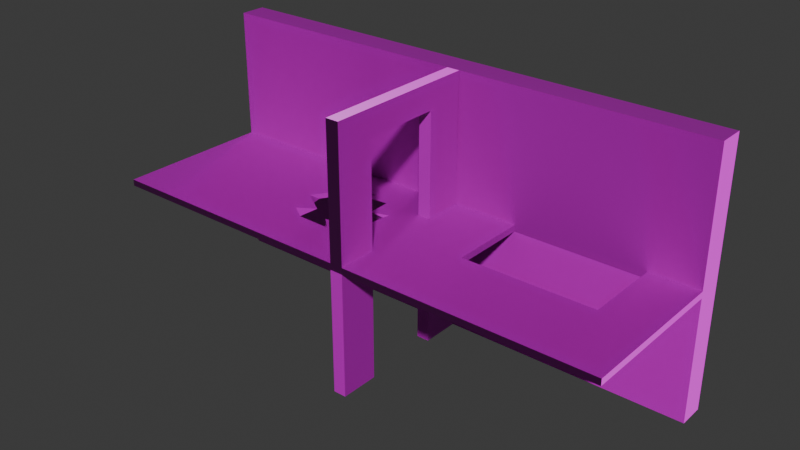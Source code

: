 # Source: SampleScene.blend  (saved by Blender 4.4.32; exported with 4.5.12 LTS)
import bpy
from mathutils import Matrix  # noqa: F401  (used for matrix-valued properties, if any)

bpy.ops.wm.read_factory_settings(use_empty=True)
scene = bpy.context.scene
scene.name = 'Scene'

# ---- collections
col_collection = bpy.data.collections.new('Collection'); scene.collection.children.link(col_collection)

# ---- images (referenced by path relative to the original .blend; pixels are not part of the script)
import os
ASSET_DIR = os.environ.get("B2B_ASSET_DIR", "")  # directory of the original .blend (textures are referenced by path, not embedded)
HERE = os.path.dirname(os.path.abspath(__file__))  # packed textures are extracted next to this script under _unpacked/

def load_image(name, relpath, width, height, colorspace="sRGB"):
    """Load a texture the original file referenced (path relative to the .blend, or extracted next to this script)."""
    p = next((c for c in (os.path.join(HERE, relpath), os.path.join(ASSET_DIR, relpath)) if relpath and os.path.exists(c)), "")
    if p:
        img = bpy.data.images.load(p, check_existing=True)
        img.name = name
    else:  # same state as the original file: an image datablock whose file is absent (Cycles renders it pink)
        img = bpy.data.images.new(name, width, height)
        img.source = "FILE"
        img.filepath = "//" + (relpath or name)
    img.colorspace_settings.name = colorspace
    return img
img_red_brick_disp_png = load_image('red_brick_disp.png', 'red_brick_disp_4k.png', 1024, 1024, 'Non-Color')
img_red_brick_diff_png = load_image('red_brick_diff.png', 'red_brick_diff_4k.jpg', 1024, 1024, 'sRGB')
img_red_brick_rough_png = load_image('red_brick_rough.png', 'red_brick_rough_4k.exr', 1024, 1024, 'Non-Color')
img_red_brick_nor_gl_png = load_image('red_brick_nor_gl.png', 'red_brick_nor_gl_4k.exr', 1024, 1024, 'Non-Color')
img_old_linoleum_flooring_01_disp_png = load_image('old_linoleum_flooring_01_disp.png', 'old_linoleum_flooring_01_disp_4k.png', 1024, 1024, 'Non-Color')
img_old_linoleum_flooring_01_diff_png = load_image('old_linoleum_flooring_01_diff.png', 'old_linoleum_flooring_01_diff_4k.jpg', 1024, 1024, 'sRGB')
img_old_linoleum_flooring_01_rough_png = load_image('old_linoleum_flooring_01_rough.png', 'old_linoleum_flooring_01_rough_4k.exr', 1024, 1024, 'Non-Color')
img_old_linoleum_flooring_01_nor_gl_png = load_image('old_linoleum_flooring_01_nor_gl.png', 'old_linoleum_flooring_01_nor_gl_4k.exr', 1024, 1024, 'Non-Color')
img_bark_willow_disp_8k_png = load_image('bark_willow_disp_8k.png', 'bark_willow_disp_4k.png', 1024, 1024, 'Non-Color')
img_bark_willow_diff_8k_png = load_image('bark_willow_diff_8k.png', 'bark_willow_diff_4k.jpg', 1024, 1024, 'sRGB')
img_bark_willow_rough_8k_png = load_image('bark_willow_rough_8k.png', 'bark_willow_rough_4k.exr', 1024, 1024, 'Non-Color')
img_bark_willow_nor_gl_8k_png = load_image('bark_willow_nor_gl_8k.png', 'bark_willow_nor_gl_4k.exr', 1024, 1024, 'Non-Color')
img_dark_wood_disp_8k_png = load_image('dark_wood_disp_8k.png', 'dark_wood_disp_4k.png', 1024, 1024, 'Non-Color')
img_dark_wood_diff_8k_png = load_image('dark_wood_diff_8k.png', 'dark_wood_diff_4k.jpg', 1024, 1024, 'sRGB')
img_dark_wood_rough_8k_png = load_image('dark_wood_rough_8k.png', 'dark_wood_rough_4k.exr', 1024, 1024, 'Non-Color')
img_dark_wood_nor_gl_8k_png = load_image('dark_wood_nor_gl_8k.png', 'dark_wood_nor_gl_4k.exr', 1024, 1024, 'Non-Color')

# ---- materials (node trees are filled in below, after node groups)
mat_red_brick = bpy.data.materials.new('red_brick')
mat_red_brick.displacement_method = 'DISPLACEMENT'
mat_old_linoleum_flooring_01 = bpy.data.materials.new('old_linoleum_flooring_01')
mat_old_linoleum_flooring_01.displacement_method = 'DISPLACEMENT'
mat_bark_willow = bpy.data.materials.new('bark_willow')
mat_bark_willow.displacement_method = 'DISPLACEMENT'
mat_dark_wood = bpy.data.materials.new('dark_wood')
mat_dark_wood.displacement_method = 'DISPLACEMENT'

# ---- material node trees
mat_red_brick.use_nodes = True; mat_red_brick.node_tree.nodes.clear()
_N = mat_red_brick.node_tree.nodes; _L = mat_red_brick.node_tree.links
n0 = _N.new('ShaderNodeOutputMaterial'); n0.name = 'Material Output'; n0.location = (306, 145)
n1 = _N.new('ShaderNodeBsdfPrincipled'); n1.name = 'Principled BSDF'; n1.location = (-72, 429)
n1.distribution = 'GGX'
n1.subsurface_method = 'BURLEY'
n1.inputs[3].default_value = 1.45
n1.inputs[27].default_value = (0.0, 0.0, 0.0, 1.0)
n1.inputs[28].default_value = 1.0
n2 = _N.new('ShaderNodeTexImage'); n2.name = 'Image Texture'; n2.location = (86, -600)
n2.label = 'Displacement'
n2.image = img_red_brick_disp_png
n3 = _N.new('ShaderNodeDisplacement'); n3.name = 'Displacement'; n3.location = (28, -271)
n3.inputs[2].default_value = 0.03
n4 = _N.new('ShaderNodeTexImage'); n4.name = 'Image Texture.001'; n4.location = (86, -40)
n4.label = 'Base Color'
n4.image = img_red_brick_diff_png
n5 = _N.new('ShaderNodeTexImage'); n5.name = 'Image Texture.002'; n5.location = (86, -320)
n5.label = 'Roughness'
n5.image = img_red_brick_rough_png
n6 = _N.new('ShaderNodeTexImage'); n6.name = 'Image Texture.003'; n6.location = (86, -880)
n6.label = 'Normal'
n6.image = img_red_brick_nor_gl_png
n7 = _N.new('ShaderNodeNormalMap'); n7.name = 'Normal Map'; n7.location = (-322, -211)
n8 = _N.new('ShaderNodeMapping'); n8.name = 'Mapping'; n8.location = (230, -40)
n9 = _N.new('NodeReroute'); n9.name = 'Reroute'; n9.location = (36, -622)
n9.width = 16
n9.socket_idname = 'NodeSocketVector'
n10 = _N.new('ShaderNodeTexCoord'); n10.name = 'Texture Coordinate'; n10.location = (30, -40)
n11 = _N.new('NodeFrame'); n11.name = 'Frame'; n11.location = (-1352, 469)
n11.label = 'Mapping'
n11.width = 400
n12 = _N.new('NodeFrame'); n12.name = 'Frame.001'; n12.location = (-708, 669)
n12.label = 'Textures'
n12.width = 357
n2.parent = n12
n4.parent = n12
n5.parent = n12
n6.parent = n12
n8.parent = n11
n9.parent = n12
n10.parent = n11
_L.new(n1.outputs[0], n0.inputs[0])
_L.new(n2.outputs[0], n3.inputs[0])
_L.new(n3.outputs[0], n0.inputs[2])
_L.new(n4.outputs[0], n1.inputs[0])
_L.new(n5.outputs[0], n1.inputs[2])
_L.new(n6.outputs[0], n7.inputs[1])
_L.new(n7.outputs[0], n1.inputs[5])
_L.new(n9.outputs[0], n4.inputs[0])
_L.new(n9.outputs[0], n5.inputs[0])
_L.new(n9.outputs[0], n2.inputs[0])
_L.new(n9.outputs[0], n6.inputs[0])
_L.new(n8.outputs[0], n9.inputs[0])
_L.new(n10.outputs[2], n8.inputs[0])
n0.is_active_output = True
mat_old_linoleum_flooring_01.use_nodes = True; mat_old_linoleum_flooring_01.node_tree.nodes.clear()
_N = mat_old_linoleum_flooring_01.node_tree.nodes; _L = mat_old_linoleum_flooring_01.node_tree.links
n0 = _N.new('ShaderNodeOutputMaterial'); n0.name = 'Material Output'; n0.location = (306, 145)
n1 = _N.new('ShaderNodeBsdfPrincipled'); n1.name = 'Principled BSDF'; n1.location = (-72, 429)
n1.distribution = 'GGX'
n1.subsurface_method = 'BURLEY'
n1.inputs[3].default_value = 1.45
n1.inputs[27].default_value = (0.0, 0.0, 0.0, 1.0)
n1.inputs[28].default_value = 1.0
n2 = _N.new('ShaderNodeTexImage'); n2.name = 'Image Texture'; n2.location = (85, -600)
n2.label = 'Displacement'
n2.image = img_old_linoleum_flooring_01_disp_png
n3 = _N.new('ShaderNodeDisplacement'); n3.name = 'Displacement'; n3.location = (22, -93)
n4 = _N.new('ShaderNodeTexImage'); n4.name = 'Image Texture.001'; n4.location = (85, -40)
n4.label = 'Base Color'
n4.image = img_old_linoleum_flooring_01_diff_png
n5 = _N.new('ShaderNodeTexImage'); n5.name = 'Image Texture.002'; n5.location = (85, -320)
n5.label = 'Roughness'
n5.image = img_old_linoleum_flooring_01_rough_png
n6 = _N.new('ShaderNodeTexImage'); n6.name = 'Image Texture.003'; n6.location = (85, -880)
n6.label = 'Normal'
n6.image = img_old_linoleum_flooring_01_nor_gl_png
n7 = _N.new('ShaderNodeNormalMap'); n7.name = 'Normal Map'; n7.location = (-322, -211)
n8 = _N.new('ShaderNodeMapping'); n8.name = 'Mapping'; n8.location = (230, -40)
n9 = _N.new('NodeReroute'); n9.name = 'Reroute'; n9.location = (35, -622)
n9.width = 10
n9.socket_idname = 'NodeSocketVector'
n10 = _N.new('ShaderNodeTexCoord'); n10.name = 'Texture Coordinate'; n10.location = (30, -40)
n11 = _N.new('NodeFrame'); n11.name = 'Frame'; n11.location = (-1352, 469)
n11.label = 'Mapping'
n11.width = 400
n12 = _N.new('NodeFrame'); n12.name = 'Frame.001'; n12.location = (-707, 669)
n12.label = 'Textures'
n12.width = 356
n2.parent = n12
n4.parent = n12
n5.parent = n12
n6.parent = n12
n8.parent = n11
n9.parent = n12
n10.parent = n11
_L.new(n1.outputs[0], n0.inputs[0])
_L.new(n2.outputs[0], n3.inputs[0])
_L.new(n3.outputs[0], n0.inputs[2])
_L.new(n4.outputs[0], n1.inputs[0])
_L.new(n5.outputs[0], n1.inputs[2])
_L.new(n6.outputs[0], n7.inputs[1])
_L.new(n7.outputs[0], n1.inputs[5])
_L.new(n9.outputs[0], n4.inputs[0])
_L.new(n9.outputs[0], n5.inputs[0])
_L.new(n9.outputs[0], n2.inputs[0])
_L.new(n9.outputs[0], n6.inputs[0])
_L.new(n8.outputs[0], n9.inputs[0])
_L.new(n10.outputs[2], n8.inputs[0])
n0.is_active_output = True
mat_bark_willow.use_nodes = True; mat_bark_willow.node_tree.nodes.clear()
_N = mat_bark_willow.node_tree.nodes; _L = mat_bark_willow.node_tree.links
n0 = _N.new('NodeFrame'); n0.name = 'Frame'; n0.location = (-1378, 199)
n0.label = 'Mapping'
n0.width = 405
n1 = _N.new('NodeFrame'); n1.name = 'Frame.001'; n1.location = (-737, 398)
n1.label = 'Textures'
n1.width = 365
n2 = _N.new('ShaderNodeOutputMaterial'); n2.name = 'Material Output'; n2.location = (306, 145)
n3 = _N.new('ShaderNodeTexImage'); n3.name = 'Image Texture'; n3.location = (91, -872)
n3.label = 'Displacement'
n3.image = img_bark_willow_disp_8k_png
n4 = _N.new('ShaderNodeDisplacement'); n4.name = 'Displacement'; n4.location = (5, -534)
n4.inputs[2].default_value = 0.04
n5 = _N.new('ShaderNodeTexImage'); n5.name = 'Image Texture.001'; n5.location = (91, -32)
n5.label = 'Base Color'
n5.image = img_bark_willow_diff_8k_png
n6 = _N.new('ShaderNodeTexImage'); n6.name = 'Image Texture.002'; n6.location = (91, -312)
n6.label = 'Roughness'
n6.image = img_bark_willow_rough_8k_png
n7 = _N.new('ShaderNodeTexImage'); n7.name = 'Image Texture.003'; n7.location = (91, -592)
n7.label = 'Normal'
n7.image = img_bark_willow_nor_gl_8k_png
n8 = _N.new('ShaderNodeNormalMap'); n8.name = 'Normal Map'; n8.location = (-345, -194)
n9 = _N.new('ShaderNodeMapping'); n9.name = 'Mapping'; n9.location = (233, -33)
n10 = _N.new('NodeReroute'); n10.name = 'Reroute'; n10.location = (41, -562)
n10.width = 16
n10.socket_idname = 'NodeSocketVector'
n11 = _N.new('ShaderNodeTexCoord'); n11.name = 'Texture Coordinate'; n11.location = (33, -33)
n12 = _N.new('ShaderNodeBsdfPrincipled'); n12.name = 'Principled BSDF'; n12.location = (-97, 248)
n12.distribution = 'GGX'
n12.subsurface_method = 'BURLEY'
n12.inputs[3].default_value = 1.45
n12.inputs[27].default_value = (0.0, 0.0, 0.0, 1.0)
n12.inputs[28].default_value = 1.0
n3.parent = n1
n5.parent = n1
n6.parent = n1
n7.parent = n1
n9.parent = n0
n10.parent = n1
n11.parent = n0
_L.new(n12.outputs[0], n2.inputs[0])
_L.new(n3.outputs[0], n4.inputs[0])
_L.new(n4.outputs[0], n2.inputs[2])
_L.new(n5.outputs[0], n12.inputs[0])
_L.new(n6.outputs[0], n12.inputs[2])
_L.new(n7.outputs[0], n8.inputs[1])
_L.new(n8.outputs[0], n12.inputs[5])
_L.new(n10.outputs[0], n5.inputs[0])
_L.new(n10.outputs[0], n6.inputs[0])
_L.new(n10.outputs[0], n7.inputs[0])
_L.new(n10.outputs[0], n3.inputs[0])
_L.new(n9.outputs[0], n10.inputs[0])
_L.new(n11.outputs[2], n9.inputs[0])
n2.is_active_output = True
mat_dark_wood.use_nodes = True; mat_dark_wood.node_tree.nodes.clear()
_N = mat_dark_wood.node_tree.nodes; _L = mat_dark_wood.node_tree.links
n0 = _N.new('NodeFrame'); n0.name = 'Frame'; n0.location = (-1360, 324)
n0.label = 'Mapping'
n0.width = 400
n1 = _N.new('NodeFrame'); n1.name = 'Frame.001'; n1.location = (-718, 524)
n1.label = 'Textures'
n1.width = 358
n2 = _N.new('ShaderNodeOutputMaterial'); n2.name = 'Material Output'; n2.location = (306, 145)
n3 = _N.new('ShaderNodeTexImage'); n3.name = 'Image Texture'; n3.location = (88, -870)
n3.label = 'Displacement'
n3.image = img_dark_wood_disp_8k_png
n4 = _N.new('ShaderNodeDisplacement'); n4.name = 'Displacement'; n4.location = (20, -406)
n4.inputs[2].default_value = 0.0
n5 = _N.new('ShaderNodeTexImage'); n5.name = 'Image Texture.001'; n5.location = (88, -30)
n5.label = 'Base Color'
n5.image = img_dark_wood_diff_8k_png
n6 = _N.new('ShaderNodeTexImage'); n6.name = 'Image Texture.002'; n6.location = (88, -310)
n6.label = 'Roughness'
n6.image = img_dark_wood_rough_8k_png
n7 = _N.new('ShaderNodeTexImage'); n7.name = 'Image Texture.003'; n7.location = (88, -590)
n7.label = 'Normal'
n7.image = img_dark_wood_nor_gl_8k_png
n8 = _N.new('ShaderNodeNormalMap'); n8.name = 'Normal Map'; n8.location = (-330, -66)
n9 = _N.new('ShaderNodeMapping'); n9.name = 'Mapping'; n9.location = (230, -30)
n10 = _N.new('NodeReroute'); n10.name = 'Reroute'; n10.location = (38, -585)
n10.width = 16
n10.socket_idname = 'NodeSocketVector'
n11 = _N.new('ShaderNodeTexCoord'); n11.name = 'Texture Coordinate'; n11.location = (30, -30)
n12 = _N.new('ShaderNodeBsdfPrincipled'); n12.name = 'Principled BSDF'; n12.location = (-80, 294)
n12.distribution = 'GGX'
n12.subsurface_method = 'BURLEY'
n12.inputs[3].default_value = 1.45
n12.inputs[27].default_value = (0.0, 0.0, 0.0, 1.0)
n12.inputs[28].default_value = 1.0
n3.parent = n1
n5.parent = n1
n6.parent = n1
n7.parent = n1
n9.parent = n0
n10.parent = n1
n11.parent = n0
_L.new(n12.outputs[0], n2.inputs[0])
_L.new(n3.outputs[0], n4.inputs[0])
_L.new(n4.outputs[0], n2.inputs[2])
_L.new(n5.outputs[0], n12.inputs[0])
_L.new(n6.outputs[0], n12.inputs[2])
_L.new(n7.outputs[0], n8.inputs[1])
_L.new(n8.outputs[0], n12.inputs[5])
_L.new(n10.outputs[0], n5.inputs[0])
_L.new(n10.outputs[0], n6.inputs[0])
_L.new(n10.outputs[0], n7.inputs[0])
_L.new(n10.outputs[0], n3.inputs[0])
_L.new(n9.outputs[0], n10.inputs[0])
_L.new(n11.outputs[2], n9.inputs[0])
n2.is_active_output = True

# ---- world
world_world = bpy.data.worlds.new('World'); scene.world = world_world
world_world.use_nodes = True; world_world.node_tree.nodes.clear()
_N = world_world.node_tree.nodes; _L = world_world.node_tree.links
n0 = _N.new('ShaderNodeOutputWorld'); n0.name = 'World Output'; n0.location = (300, 300)
n1 = _N.new('ShaderNodeBackground'); n1.name = 'Background'; n1.location = (10, 300)
n1.inputs[0].default_value = (0.05088, 0.05088, 0.05088, 1.0)
_L.new(n1.outputs[0], n0.inputs[0])
n0.is_active_output = True
world_world.color = (0.05088, 0.05088, 0.05088)
world_world.sun_shadow_jitter_overblur = 0.0

# ---- meshes
me_cube_001 = bpy.data.meshes.new('Cube.001')
me_cube_001.from_pydata([(20.0, 1.0, 20.0), (20.0, 1.0, 0.0), (20.0, -1.0, 20.0), (20.0, -1.0, 0.0), (-20.0, 1.0, 20.0), (-20.0, 1.0, 0.0), (-20.0, -1.0, 20.0), (-20.0, -1.0, 0.0), (0.0, -1.0, 20.0), (0.0, -1.0, 0.0), (-1.0, -1.0, 0.0), (1.0, -1.0, 0.0), (1.0, -1.0, 20.0), (20.0, -1.0, 10.0), (-20.0, -1.0, 10.0), (0.0, -1.0, 10.0), (1.0, -1.0, 10.0), (20.0, -1.0, 9.5), (0.0, -1.0, 9.5), (-1.0, -1.0, 9.5), (1.0, -1.0, 9.5), (-20.0, -1.0, 9.5), (-20.0, -13.0, 9.5), (-20.0, -13.0, 10.0), (20.0, -13.0, 10.0), (1.0, -13.0, 10.0), (0.0, -13.0, 10.0), (20.0, -13.0, 9.5), (0.0, -13.0, 9.5), (1.0, -13.0, 9.5), (1.0, -1.0, 20.0), (0.0, -1.0, 20.0), (1.0, -13.0, 20.0), (0.0, -13.0, 20.0), (1.0, -1.0, 9.5), (0.0, -1.0, 9.5), (1.0, -13.0, 9.5), (0.0, -13.0, 9.5), (1.0, -1.0, 0.0), (0.0, -1.0, 0.0), (1.0, -13.0, 0.0), (0.0, -13.0, 0.0), (1.0, -7.0, 9.5), (16.18, -1.0, 0.0), (16.18, -1.0, 10.0), (16.18, -1.0, 9.5), (16.18, -13.0, 10.0), (16.18, -13.0, 9.5), (16.18, -7.0, 9.5), (16.18, -7.0, 10.0), (6.043, -1.0, 10.0), (6.043, -1.0, 9.5), (6.043, -13.0, 10.0), (6.043, -13.0, 9.5), (6.043, -7.0, 9.5), (6.043, -1.0, 0.0), (6.043, -7.0, 10.0), (0.0, -7.0, 9.5), (1.0, -7.0, 9.5), (0.0, -7.0, 9.5), (1.0, -4.0, 10.0), (1.0, -4.0, 9.5), (0.0, -4.0, 9.5), (1.0, -4.0, 9.5), (0.0, -4.0, 9.5), (1.0, -4.0, 0.0), (0.0, -4.0, 0.0), (0.0, -4.0, 10.0), (0.0, -10.0, 10.0), (1.0, -10.0, 9.5), (1.0, -10.0, 10.0), (16.18, -10.0, 9.5), (0.0, -10.0, 9.5), (1.0, -10.0, 9.5), (0.0, -10.0, 9.5), (1.0, -10.0, 0.0), (0.0, -10.0, 0.0), (1.0, -13.0, 8.075), (1.0, -1.0, 8.075), (0.0, -1.0, 8.075), (0.0, -13.0, 8.075), (0.0, -7.0, 8.075), (1.0, -7.0, 8.075), (1.0, -4.0, 8.075), (0.0, -4.0, 8.075), (0.0, -10.0, 8.075), (1.0, -10.0, 8.075), (1.0, -13.0, 18.0), (0.0, -13.0, 18.0), (1.0, -1.0, 18.0), (0.0, -1.0, 18.0), (1.0, -4.0, 18.0), (0.0, -4.0, 18.0), (0.0, -10.0, 18.0), (1.0, -10.0, 18.0), (-6.585, -3.259, 10.0), (-4.36, -3.486, 10.0), (-4.876, -4.253, 10.0), (-2.915, -4.019, 10.0), (-2.863, -5.814, 10.0), (-1.526, -5.377, 10.0), (-1.824, -7.232, 10.0), (-3.139, -7.307, 9.738), (-2.694, -8.034, 10.0), (-4.552, -8.611, 10.0), (-3.55, -9.474, 10.0), (-6.193, -9.412, 10.0), (-7.395, -8.624, 10.0), (-6.092, -7.805, 10.0), (-8.062, -6.516, 10.0), (-6.86, -4.707, 10.0), (-6.322, -3.381, 9.5), (-7.833, -5.76, 9.5), (-6.972, -9.417, 9.5), (-4.595, -9.634, 9.5), (-3.689, -10.71, 9.5), (-2.096, -9.684, 9.5), (-2.599, -8.018, 9.5), (-1.583, -5.197, 9.5), (-2.793, -4.972, 9.5), (-2.282, -2.835, 9.5), (-4.398, -2.205, 9.5), (-4.526, -4.527, 9.812), (-5.588, -2.766, 9.5)], [], [(19, 21, 7, 10, 9, 18), (0, 2, 13, 17, 3, 1), (16, 12, 8, 15), (12, 16, 50, 44, 13, 2), (29, 28, 37, 36), (80, 41, 40, 77, 36, 37), (17, 13, 24, 27), (11, 20, 18, 9), (4, 6, 8, 12, 2, 0), (87, 32, 33, 88, 26, 25), (89, 90, 31, 30), (86, 77, 40, 75), (18, 20, 34, 35), (62, 18, 35, 64), (73, 69, 29, 36), (76, 75, 40, 41), (79, 78, 38, 39), (84, 79, 39, 66), (94, 91, 89, 30, 32, 87), (54, 51, 50, 56), (58, 73, 36, 77, 86, 82, 83, 78, 34, 63), (45, 17, 27, 47, 71, 48), (52, 46, 49, 56), (60, 70, 25, 52, 56, 50, 16), (3, 17, 45, 51, 20, 11, 55, 43), (0, 1, 5, 4), (71, 47, 53, 54, 48), (46, 24, 13, 44, 49), (50, 51, 45, 44), (54, 53, 29, 69, 42, 61, 20, 51), (56, 49, 48, 54), (48, 49, 44, 45), (70, 68, 93, 94), (72, 57, 59, 74), (91, 60, 16, 89), (37, 74, 59, 64, 35, 79, 84, 81, 85, 80), (6, 14, 15, 8), (78, 83, 65, 38), (39, 38, 65, 66), (75, 76, 85, 86), (20, 61, 63, 34), (57, 62, 64, 59), (28, 72, 74, 37), (80, 85, 76, 41), (70, 60, 67, 68), (61, 42, 69, 73, 58, 63), (85, 81, 84, 83, 82, 86), (93, 88, 33, 31, 90, 92), (35, 34, 78, 79), (25, 70, 94, 87), (93, 92, 91, 94), (15, 67, 92, 90), (33, 32, 30, 31), (92, 67, 60, 91), (16, 15, 90, 89), (68, 26, 88, 93), (66, 65, 83, 84), (1, 3, 43, 55, 11, 9, 10, 7, 5), (23, 26, 68, 67, 100, 101, 102, 103, 104, 105, 106, 107, 108, 109, 14), (23, 14, 21, 22), (14, 6, 4, 5, 7, 21), (28, 22, 21, 112, 113, 114, 115, 116, 117, 118, 62, 57, 72), (52, 25, 26, 23, 22, 28, 29, 53, 47, 27, 24, 46), (62, 118, 119, 120, 121, 122, 123, 111, 112, 21, 19, 18), (14, 109, 110, 95, 96, 97, 98, 99, 100, 67, 15), (96, 123, 97), (96, 95, 111), (120, 98, 121), (119, 99, 98), (123, 122, 97), (118, 117, 101), (97, 122, 121), (116, 103, 117), (116, 105, 104), (114, 105, 115), (114, 113, 106), (113, 107, 106), (113, 109, 108), (112, 110, 109), (111, 95, 110), (99, 119, 118), (98, 97, 121), (120, 119, 98), (101, 100, 118), (117, 103, 102), (116, 104, 103), (116, 115, 105), (114, 106, 105), (108, 107, 113), (113, 112, 109), (112, 111, 110), (123, 96, 111), (117, 102, 101), (100, 99, 118)])
me_cube_001.polygons.foreach_set('material_index', [0, 0, 0, 0, 0, 2, 0, 0, 0, 2, 0, 2, 0, 0, 0, 0, 0, 2, 2, 0, 2, 3, 1, 1, 0, 0, 3, 1, 0, 3, 0, 0, 2, 0, 2, 2, 0, 2, 0, 2, 0, 0, 0, 2, 1, 0, 2, 2, 0, 2, 2, 2, 0, 2, 0, 2, 2, 0, 1, 0, 0, 3, 0, 3, 1, 1, 1, 1, 1, 1, 1, 1, 1, 1, 1, 1, 1, 1, 1, 1, 1, 1, 1, 1, 1, 1, 1, 1, 1, 1, 1, 1, 1, 1])
_uv = me_cube_001.uv_layers.new(name='UVMap')
_uv.uv.foreach_set('vector', [-0.2802, -0.09013, 1.912, -0.09013, 1.912, 1.006, -0.2802, 1.006, -0.3956, 1.006, -0.3956, -0.09013, 0.0, 0.5594, 0.02797, 0.5594, 0.02797, 0.6993, 0.02797, 0.7063, 0.02797, 0.8392, 0.0, 0.8392, 0.1399, 0.2937, 3.118e-08, 0.2937, 3.223e-08, 0.2797, 0.1399, 0.2797, 0.9661, 1.005, 0.9705, -0.09045, 1.523, -0.08825, 2.634, -0.08382, 3.052, -0.08216, 3.048, 1.013, 0.2797, 0.5594, 0.2797, 0.5594, 0.2797, 0.5594, 0.2797, 0.5594, 2.438, -0.2128, 2.438, 1.54, 2.221, 1.54, 2.221, -0.2128, 2.221, -0.522, 2.438, -0.522, 0.02797, 0.7063, 0.02797, 0.6993, 0.1958, 0.6993, 0.1958, 0.7063, 0.2797, 0.2937, 0.1469, 0.2937, 0.1469, 0.2797, 0.2797, 0.2797, 1.0, 0.5594, 0.972, 0.5594, 0.972, 0.2797, 0.972, 0.2657, 0.972, -6.643e-09, 1.0, -4.531e-09, 1.353, -4.645, 0.9193, -4.645, 0.9193, -4.862, 1.353, -4.862, 3.089, -4.862, 3.089, -4.645, 0.7552, 0.7273, 0.7552, 0.7413, 0.7273, 0.7413, 0.7273, 0.7273, 0.1434, 2.95, 0.1434, 2.299, 1.896, 2.299, 1.896, 2.95, 0.2797, 0.5594, 0.2797, 0.5594, 0.2797, 0.5594, 0.2797, 0.5594, 0.2797, 0.5594, 0.2797, 0.5594, 0.2797, 0.5594, 0.2797, 0.5594, 0.2797, 0.5594, 0.2797, 0.5594, 0.2797, 0.5594, 0.2797, 0.5594, 0.02797, 0.8811, 0.01399, 0.8811, 0.01399, 0.8392, 0.02797, 0.8392, 0.7472, 0.9231, 0.7472, 0.9091, 0.8601, 0.9091, 0.8601, 0.9231, 2.205, 2.95, 2.205, 2.299, 3.957, 2.299, 3.957, 2.95, 0.2682, 0.129, 0.2682, 1.431, 0.2682, 2.082, -0.1658, 2.082, -0.1658, -0.522, 0.2682, -0.522, 0.006993, 0.8392, 0.006993, 0.9231, -3e-09, 0.9231, 3.336e-09, 0.8392, -0.1658, 3.601, -0.1658, 2.95, -0.1658, 2.299, 0.1434, 2.299, 0.1434, 2.95, 0.1434, 3.601, 0.1434, 4.252, 0.1434, 4.903, -0.1658, 4.903, -0.1658, 4.252, 0.7273, 0.7718, 0.7273, 0.8252, 0.5594, 0.8252, 0.5594, 0.7718, 0.6014, 0.7718, 0.6434, 0.7718, 0.3129, 0.6385, 0.3129, 0.1343, 0.6113, 0.1343, 0.6113, 0.6385, 0.7623, 0.1329, 0.4614, 0.1329, 0.3109, 0.1329, 0.3109, -0.1201, 0.6118, -0.1201, 0.9127, -0.1201, 0.9127, 0.1329, 1.104, -0.1406, 1.104, -1.18, 1.522, -1.18, 2.631, -1.18, 3.182, -1.18, 3.182, -0.1406, 2.631, -0.1406, 1.522, -0.1406, 0.2797, -3.223e-08, 0.5594, -1.112e-08, 0.5594, 0.5594, 0.2797, 0.5594, 0.6014, 0.7718, 0.5594, 0.7718, 0.5594, 0.63, 0.6434, 0.63, 0.6434, 0.7718, 0.3129, 0.1338, 0.3129, -0.05506, 0.9065, -0.05506, 0.9065, 0.1338, 0.6097, 0.1338, 1.524, -0.08496, 1.524, -0.1397, 2.634, -0.1397, 2.634, -0.08496, 0.6434, 0.63, 0.5594, 0.63, 0.5594, 0.5594, 0.6014, 0.5594, 0.6434, 0.5594, 0.6853, 0.5594, 0.7273, 0.5594, 0.7273, 0.63, 0.9371, 0.7012, 0.9371, 0.5594, 0.9441, 0.5594, 0.9441, 0.7012, 0.01399, 0.9231, 0.006993, 0.9231, 0.006993, 0.8392, 0.01399, 0.8392, -1.034, -5.079, -1.034, -4.862, -2.77, -4.862, -2.77, -5.079, 0.2797, 0.5594, 0.2797, 0.5594, 0.2797, 0.5594, 0.2797, 0.5594, 0.2682, 1.431, 2.004, 1.431, 2.004, 2.082, 0.2682, 2.082, 1.896, 4.903, 1.896, 4.252, 1.896, 3.601, 1.896, 2.95, 1.896, 2.299, 2.205, 2.299, 2.205, 2.95, 2.205, 3.601, 2.205, 4.252, 2.205, 4.903, -1.218, 1.008, -1.22, -0.08577, 0.9665, -0.09068, 0.9689, 1.003, 0.1434, 4.903, 0.1434, 4.252, 1.896, 4.252, 1.896, 4.903, 0.04196, 0.8811, 0.02797, 0.8811, 0.02797, 0.8392, 0.04196, 0.8392, 2.655, 1.23, 2.438, 1.23, 2.438, -0.522, 2.655, -0.522, 0.2797, 0.5594, 0.2797, 0.5594, 0.2797, 0.5594, 0.2797, 0.5594, 0.2797, 0.5594, 0.2797, 0.5594, 0.2797, 0.5594, 0.2797, 0.5594, 0.2797, 0.5594, 0.2797, 0.5594, 0.2797, 0.5594, 0.2797, 0.5594, 2.205, 4.903, 2.205, 4.252, 3.957, 4.252, 3.957, 4.903, 0.4631, 0.1336, 0.7627, 0.1336, 0.7627, 0.1835, 0.4631, 0.1835, 0.2797, 0.5594, 0.2797, 0.5594, 0.2797, 0.5594, 0.2797, 0.5594, 0.2797, 0.5594, 0.2797, 0.5594, -0.3828, 3.601, -0.3828, 4.252, -0.3828, 4.903, -0.5998, 4.903, -0.5998, 4.252, -0.5998, 3.601, -2.336, 5.554, -2.336, 6.205, -2.77, 6.205, -2.77, 3.601, -2.336, 3.601, -2.336, 4.252, 0.7273, 0.9231, 0.7273, 0.9091, 0.7472, 0.9091, 0.7472, 0.9231, 2.004, -0.522, 2.004, 0.129, 0.2682, 0.129, 0.2682, -0.522, -0.1658, 3.601, -0.1658, 4.903, -0.3828, 4.903, -0.3828, 3.601, -0.5998, 3.601, -0.5998, 4.252, -2.336, 4.252, -2.336, 3.601, 0.8671, 0.5594, 0.8811, 0.5594, 0.8811, 0.7273, 0.8671, 0.7273, 3.089, -0.522, 3.089, 1.214, 2.872, 1.214, 2.872, -0.522, 0.8671, 0.7273, 0.8671, 0.7413, 0.7552, 0.7413, 0.7552, 0.7273, -0.5998, 5.554, -0.5998, 6.205, -2.336, 6.205, -2.336, 5.554, 2.872, 1.23, 2.655, 1.23, 2.655, -0.522, 2.872, -0.522, 0.972, 0.5594, 0.9441, 0.5594, 0.9441, 0.506, 0.9441, 0.3642, 0.9441, 0.2937, 0.9441, 0.2797, 0.9441, 0.2657, 0.9441, -8.754e-09, 0.972, -6.643e-09, 0.3135, 1.183, 0.3135, 0.1843, 0.4633, 0.1843, 0.7629, 0.1843, 0.6942, 0.2605, 0.6015, 0.2754, 0.6483, 0.3909, 0.5614, 0.3188, 0.5327, 0.4117, 0.4895, 0.3616, 0.4926, 0.4936, 0.532, 0.5536, 0.5729, 0.4886, 0.6373, 0.5869, 0.9128, 1.183, 0.1958, 0.6993, 0.3636, 0.6993, 0.3636, 0.7063, 0.1958, 0.7063, 0.3636, 0.6993, 0.3636, 0.5594, 0.3916, 0.5594, 0.3916, 0.8392, 0.3636, 0.8392, 0.3636, 0.7063, 0.3916, 0.8392, 0.3916, 0.5594, 0.5594, 0.5594, 0.4929, 0.7296, 0.4417, 0.7416, 0.4387, 0.7749, 0.4237, 0.7876, 0.438, 0.8098, 0.4613, 0.8028, 0.5007, 0.817, 0.5175, 0.8392, 0.4755, 0.8392, 0.4336, 0.8392, 0.9371, 0.3642, 0.9371, 0.2937, 0.9371, 0.2797, 0.9371, -9.282e-09, 0.9441, -8.754e-09, 0.9441, 0.2797, 0.9441, 0.2937, 0.9441, 0.3642, 0.9441, 0.506, 0.9441, 0.5594, 0.9371, 0.5594, 0.9371, 0.506, 0.5175, 0.8392, 0.5007, 0.817, 0.5039, 0.8001, 0.5338, 0.8072, 0.5426, 0.7777, 0.4987, 0.7764, 0.5347, 0.761, 0.5261, 0.7507, 0.4929, 0.7296, 0.5594, 0.5594, 0.5594, 0.8252, 0.5594, 0.8392, 0.9128, 1.183, 0.6373, 0.5869, 0.7276, 0.5269, 0.7999, 0.5132, 0.7886, 0.4021, 0.7503, 0.4278, 0.762, 0.3299, 0.6724, 0.3273, 0.6942, 0.2605, 0.7629, 0.1843, 0.9128, 0.1843, 0.7886, 0.4021, 0.5347, 0.761, 0.7503, 0.4278, 0.7886, 0.4021, 0.7999, 0.5132, 0.5261, 0.7507, 0.5338, 0.8072, 0.762, 0.3299, 0.5426, 0.7777, 0.5039, 0.8001, 0.6724, 0.3273, 0.762, 0.3299, 0.5347, 0.761, 0.4987, 0.7764, 0.7503, 0.4278, 0.5007, 0.817, 0.4613, 0.8028, 0.6015, 0.2754, 0.7503, 0.4278, 0.4987, 0.7764, 0.5426, 0.7777, 0.438, 0.8098, 0.5614, 0.3188, 0.4613, 0.8028, 0.438, 0.8098, 0.4895, 0.3616, 0.5327, 0.4117, 0.4387, 0.7749, 0.4895, 0.3616, 0.4237, 0.7876, 0.4387, 0.7749, 0.4417, 0.7416, 0.4926, 0.4936, 0.4417, 0.7416, 0.532, 0.5536, 0.4926, 0.4936, 0.4417, 0.7416, 0.6373, 0.5869, 0.5729, 0.4886, 0.4929, 0.7296, 0.7276, 0.5269, 0.6373, 0.5869, 0.5261, 0.7507, 0.7999, 0.5132, 0.7276, 0.5269, 0.6724, 0.3273, 0.5039, 0.8001, 0.5007, 0.817, 0.762, 0.3299, 0.7503, 0.4278, 0.5426, 0.7777, 0.5338, 0.8072, 0.5039, 0.8001, 0.762, 0.3299, 0.6015, 0.2754, 0.6942, 0.2605, 0.5007, 0.817, 0.4613, 0.8028, 0.5614, 0.3188, 0.6483, 0.3909, 0.438, 0.8098, 0.5327, 0.4117, 0.5614, 0.3188, 0.438, 0.8098, 0.4237, 0.7876, 0.4895, 0.3616, 0.4387, 0.7749, 0.4926, 0.4936, 0.4895, 0.3616, 0.5729, 0.4886, 0.532, 0.5536, 0.4417, 0.7416, 0.4417, 0.7416, 0.4929, 0.7296, 0.6373, 0.5869, 0.4929, 0.7296, 0.5261, 0.7507, 0.7276, 0.5269, 0.5347, 0.761, 0.7886, 0.4021, 0.5261, 0.7507, 0.4613, 0.8028, 0.6483, 0.3909, 0.6015, 0.2754, 0.6942, 0.2605, 0.6724, 0.3273, 0.5007, 0.817])
me_cube_001.materials.append(mat_red_brick)
me_cube_001.materials.append(mat_old_linoleum_flooring_01)
me_cube_001.materials.append(mat_bark_willow)
me_cube_001.materials.append(mat_dark_wood)
me_cube_001.update()

# ---- objects
ob_cube = bpy.data.objects.new('Cube', me_cube_001)

# ---- transforms, parenting, visibility, modifiers, constraints
ob_cube.location = (0.0, 1.0, 0.0)

# ---- collection membership
col_collection.objects.link(ob_cube)

# ---- scene / render settings (as saved in the file)
scene.frame_start = 1; scene.frame_end = 250; scene.frame_set(1)
scene.render.engine = 'BLENDER_EEVEE_NEXT'
bpy.context.view_layer.update()

# ---- added for rendering (the .blend has no active camera and no usable light): camera, sun
cam_auto = bpy.data.cameras.new('AutoCamera')
cam_auto.lens = 50.0
cam_auto.sensor_width = 36.0
cam_auto.clip_end = 1000.0
ob_auto_camera = bpy.data.objects.new('AutoCamera', cam_auto)
scene.collection.objects.link(ob_auto_camera)
ob_auto_camera.location = (43.3574, -57.0289, 44.6859)
ob_auto_camera.rotation_euler = (1.09748, -7.21219e-08, 0.694738)
scene.camera = ob_auto_camera
light_auto_sun = bpy.data.lights.new('AutoSun', 'SUN')
light_auto_sun.energy = 3.0
light_auto_sun.angle = 0.0523599
ob_auto_sun = bpy.data.objects.new('AutoSun', light_auto_sun)
scene.collection.objects.link(ob_auto_sun)
ob_auto_sun.rotation_euler = (0.872665, 0.174533, 0.523599)
bpy.context.view_layer.update()

